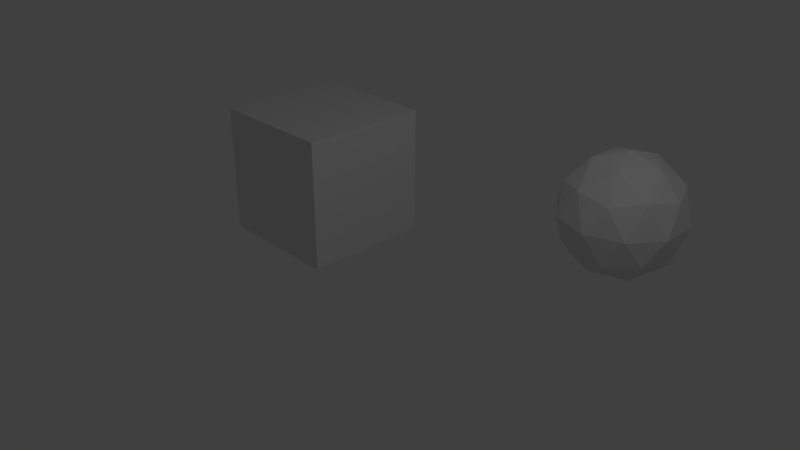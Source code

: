 # Source: CollisionDetector.blend  (saved by Blender 2.78.0; exported with 4.5.12 LTS)
import bpy
from mathutils import Matrix  # noqa: F401  (used for matrix-valued properties, if any)

bpy.ops.wm.read_factory_settings(use_empty=True)
scene = bpy.context.scene
scene.name = 'Scene'

# ---- collections
col_collection_1 = bpy.data.collections.new('Collection 1'); scene.collection.children.link(col_collection_1)

# ---- world
world_world = bpy.data.worlds.new('World'); scene.world = world_world
world_world.color = (0.05088, 0.05088, 0.05088)
world_world.use_sun_shadow = False
world_world.sun_shadow_jitter_overblur = 0.0
world_world.cycles.sampling_method = 'MANUAL'

# ---- cameras
cam_camera = bpy.data.cameras.new('Camera')
cam_camera.clip_end = 100.0
cam_camera.lens = 35.0
cam_camera.sensor_width = 32.0
cam_camera.sensor_height = 18.0
cam_camera.ortho_scale = 7.314
cam_camera.dof.focus_distance = 0.0
cam_camera.dof.aperture_fstop = 128.0

# ---- lights
light_lamp = bpy.data.lights.new('Lamp', 'POINT')
light_lamp.transmission_factor = 0.0
light_lamp.cutoff_distance = 30.0
light_lamp.energy = 100.0
light_lamp.shadow_buffer_clip_start = 1.001
light_lamp.shadow_soft_size = 0.1
light_lamp.shadow_maximum_resolution = 0.006
light_lamp.use_absolute_resolution = True

# ---- meshes
me_led_cubemesh = bpy.data.meshes.new('LED CubeMesh')
me_led_cubemesh.from_pydata([(-2.0, -2.0, -2.0), (-2.0, -2.0, -1.429), (-2.0, -2.0, -0.8571), (-2.0, -2.0, -0.2857), (-2.0, -2.0, 0.2857), (-2.0, -2.0, 0.8571), (-2.0, -2.0, 1.429), (-2.0, -2.0, 2.0), (-2.0, -1.429, -2.0), (-2.0, -1.429, -1.429), (-2.0, -1.429, -0.8571), (-2.0, -1.429, -0.2857), (-2.0, -1.429, 0.2857), (-2.0, -1.429, 0.8571), (-2.0, -1.429, 1.429), (-2.0, -1.429, 2.0), (-2.0, -0.8571, -2.0), (-2.0, -0.8571, -1.429), (-2.0, -0.8571, -0.8571), (-2.0, -0.8571, -0.2857), (-2.0, -0.8571, 0.2857), (-2.0, -0.8571, 0.8571), (-2.0, -0.8571, 1.429), (-2.0, -0.8571, 2.0), (-2.0, -0.2857, -2.0), (-2.0, -0.2857, -1.429), (-2.0, -0.2857, -0.8571), (-2.0, -0.2857, -0.2857), (-2.0, -0.2857, 0.2857), (-2.0, -0.2857, 0.8571), (-2.0, -0.2857, 1.429), (-2.0, -0.2857, 2.0), (-2.0, 0.2857, -2.0), (-2.0, 0.2857, -1.429), (-2.0, 0.2857, -0.8571), (-2.0, 0.2857, -0.2857), (-2.0, 0.2857, 0.2857), (-2.0, 0.2857, 0.8571), (-2.0, 0.2857, 1.429), (-2.0, 0.2857, 2.0), (-2.0, 0.8571, -2.0), (-2.0, 0.8571, -1.429), (-2.0, 0.8571, -0.8571), (-2.0, 0.8571, -0.2857), (-2.0, 0.8571, 0.2857), (-2.0, 0.8571, 0.8571), (-2.0, 0.8571, 1.429), (-2.0, 0.8571, 2.0), (-2.0, 1.429, -2.0), (-2.0, 1.429, -1.429), (-2.0, 1.429, -0.8571), (-2.0, 1.429, -0.2857), (-2.0, 1.429, 0.2857), (-2.0, 1.429, 0.8571), (-2.0, 1.429, 1.429), (-2.0, 1.429, 2.0), (-2.0, 2.0, -2.0), (-2.0, 2.0, -1.429), (-2.0, 2.0, -0.8571), (-2.0, 2.0, -0.2857), (-2.0, 2.0, 0.2857), (-2.0, 2.0, 0.8571), (-2.0, 2.0, 1.429), (-2.0, 2.0, 2.0), (-1.429, -2.0, -2.0), (-1.429, -2.0, -1.429), (-1.429, -2.0, -0.8571), (-1.429, -2.0, -0.2857), (-1.429, -2.0, 0.2857), (-1.429, -2.0, 0.8571), (-1.429, -2.0, 1.429), (-1.429, -2.0, 2.0), (-1.429, -1.429, -2.0), (-1.429, -1.429, -1.429), (-1.429, -1.429, -0.8571), (-1.429, -1.429, -0.2857), (-1.429, -1.429, 0.2857), (-1.429, -1.429, 0.8571), (-1.429, -1.429, 1.429), (-1.429, -1.429, 2.0), (-1.429, -0.8571, -2.0), (-1.429, -0.8571, -1.429), (-1.429, -0.8571, -0.8571), (-1.429, -0.8571, -0.2857), (-1.429, -0.8571, 0.2857), (-1.429, -0.8571, 0.8571), (-1.429, -0.8571, 1.429), (-1.429, -0.8571, 2.0), (-1.429, -0.2857, -2.0), (-1.429, -0.2857, -1.429), (-1.429, -0.2857, -0.8571), (-1.429, -0.2857, -0.2857), (-1.429, -0.2857, 0.2857), (-1.429, -0.2857, 0.8571), (-1.429, -0.2857, 1.429), (-1.429, -0.2857, 2.0), (-1.429, 0.2857, -2.0), (-1.429, 0.2857, -1.429), (-1.429, 0.2857, -0.8571), (-1.429, 0.2857, -0.2857), (-1.429, 0.2857, 0.2857), (-1.429, 0.2857, 0.8571), (-1.429, 0.2857, 1.429), (-1.429, 0.2857, 2.0), (-1.429, 0.8571, -2.0), (-1.429, 0.8571, -1.429), (-1.429, 0.8571, -0.8571), (-1.429, 0.8571, -0.2857), (-1.429, 0.8571, 0.2857), (-1.429, 0.8571, 0.8571), (-1.429, 0.8571, 1.429), (-1.429, 0.8571, 2.0), (-1.429, 1.429, -2.0), (-1.429, 1.429, -1.429), (-1.429, 1.429, -0.8571), (-1.429, 1.429, -0.2857), (-1.429, 1.429, 0.2857), (-1.429, 1.429, 0.8571), (-1.429, 1.429, 1.429), (-1.429, 1.429, 2.0), (-1.429, 2.0, -2.0), (-1.429, 2.0, -1.429), (-1.429, 2.0, -0.8571), (-1.429, 2.0, -0.2857), (-1.429, 2.0, 0.2857), (-1.429, 2.0, 0.8571), (-1.429, 2.0, 1.429), (-1.429, 2.0, 2.0), (-0.8571, -2.0, -2.0), (-0.8571, -2.0, -1.429), (-0.8571, -2.0, -0.8571), (-0.8571, -2.0, -0.2857), (-0.8571, -2.0, 0.2857), (-0.8571, -2.0, 0.8571), (-0.8571, -2.0, 1.429), (-0.8571, -2.0, 2.0), (-0.8571, -1.429, -2.0), (-0.8571, -1.429, -1.429), (-0.8571, -1.429, -0.8571), (-0.8571, -1.429, -0.2857), (-0.8571, -1.429, 0.2857), (-0.8571, -1.429, 0.8571), (-0.8571, -1.429, 1.429), (-0.8571, -1.429, 2.0), (-0.8571, -0.8571, -2.0), (-0.8571, -0.8571, -1.429), (-0.8571, -0.8571, -0.8571), (-0.8571, -0.8571, -0.2857), (-0.8571, -0.8571, 0.2857), (-0.8571, -0.8571, 0.8571), (-0.8571, -0.8571, 1.429), (-0.8571, -0.8571, 2.0), (-0.8571, -0.2857, -2.0), (-0.8571, -0.2857, -1.429), (-0.8571, -0.2857, -0.8571), (-0.8571, -0.2857, -0.2857), (-0.8571, -0.2857, 0.2857), (-0.8571, -0.2857, 0.8571), (-0.8571, -0.2857, 1.429), (-0.8571, -0.2857, 2.0), (-0.8571, 0.2857, -2.0), (-0.8571, 0.2857, -1.429), (-0.8571, 0.2857, -0.8571), (-0.8571, 0.2857, -0.2857), (-0.8571, 0.2857, 0.2857), (-0.8571, 0.2857, 0.8571), (-0.8571, 0.2857, 1.429), (-0.8571, 0.2857, 2.0), (-0.8571, 0.8571, -2.0), (-0.8571, 0.8571, -1.429), (-0.8571, 0.8571, -0.8571), (-0.8571, 0.8571, -0.2857), (-0.8571, 0.8571, 0.2857), (-0.8571, 0.8571, 0.8571), (-0.8571, 0.8571, 1.429), (-0.8571, 0.8571, 2.0), (-0.8571, 1.429, -2.0), (-0.8571, 1.429, -1.429), (-0.8571, 1.429, -0.8571), (-0.8571, 1.429, -0.2857), (-0.8571, 1.429, 0.2857), (-0.8571, 1.429, 0.8571), (-0.8571, 1.429, 1.429), (-0.8571, 1.429, 2.0), (-0.8571, 2.0, -2.0), (-0.8571, 2.0, -1.429), (-0.8571, 2.0, -0.8571), (-0.8571, 2.0, -0.2857), (-0.8571, 2.0, 0.2857), (-0.8571, 2.0, 0.8571), (-0.8571, 2.0, 1.429), (-0.8571, 2.0, 2.0), (-0.2857, -2.0, -2.0), (-0.2857, -2.0, -1.429), (-0.2857, -2.0, -0.8571), (-0.2857, -2.0, -0.2857), (-0.2857, -2.0, 0.2857), (-0.2857, -2.0, 0.8571), (-0.2857, -2.0, 1.429), (-0.2857, -2.0, 2.0), (-0.2857, -1.429, -2.0), (-0.2857, -1.429, -1.429), (-0.2857, -1.429, -0.8571), (-0.2857, -1.429, -0.2857), (-0.2857, -1.429, 0.2857), (-0.2857, -1.429, 0.8571), (-0.2857, -1.429, 1.429), (-0.2857, -1.429, 2.0), (-0.2857, -0.8571, -2.0), (-0.2857, -0.8571, -1.429), (-0.2857, -0.8571, -0.8571), (-0.2857, -0.8571, -0.2857), (-0.2857, -0.8571, 0.2857), (-0.2857, -0.8571, 0.8571), (-0.2857, -0.8571, 1.429), (-0.2857, -0.8571, 2.0), (-0.2857, -0.2857, -2.0), (-0.2857, -0.2857, -1.429), (-0.2857, -0.2857, -0.8571), (-0.2857, -0.2857, -0.2857), (-0.2857, -0.2857, 0.2857), (-0.2857, -0.2857, 0.8571), (-0.2857, -0.2857, 1.429), (-0.2857, -0.2857, 2.0), (-0.2857, 0.2857, -2.0), (-0.2857, 0.2857, -1.429), (-0.2857, 0.2857, -0.8571), (-0.2857, 0.2857, -0.2857), (-0.2857, 0.2857, 0.2857), (-0.2857, 0.2857, 0.8571), (-0.2857, 0.2857, 1.429), (-0.2857, 0.2857, 2.0), (-0.2857, 0.8571, -2.0), (-0.2857, 0.8571, -1.429), (-0.2857, 0.8571, -0.8571), (-0.2857, 0.8571, -0.2857), (-0.2857, 0.8571, 0.2857), (-0.2857, 0.8571, 0.8571), (-0.2857, 0.8571, 1.429), (-0.2857, 0.8571, 2.0), (-0.2857, 1.429, -2.0), (-0.2857, 1.429, -1.429), (-0.2857, 1.429, -0.8571), (-0.2857, 1.429, -0.2857), (-0.2857, 1.429, 0.2857), (-0.2857, 1.429, 0.8571), (-0.2857, 1.429, 1.429), (-0.2857, 1.429, 2.0), (-0.2857, 2.0, -2.0), (-0.2857, 2.0, -1.429), (-0.2857, 2.0, -0.8571), (-0.2857, 2.0, -0.2857), (-0.2857, 2.0, 0.2857), (-0.2857, 2.0, 0.8571), (-0.2857, 2.0, 1.429), (-0.2857, 2.0, 2.0), (0.2857, -2.0, -2.0), (0.2857, -2.0, -1.429), (0.2857, -2.0, -0.8571), (0.2857, -2.0, -0.2857), (0.2857, -2.0, 0.2857), (0.2857, -2.0, 0.8571), (0.2857, -2.0, 1.429), (0.2857, -2.0, 2.0), (0.2857, -1.429, -2.0), (0.2857, -1.429, -1.429), (0.2857, -1.429, -0.8571), (0.2857, -1.429, -0.2857), (0.2857, -1.429, 0.2857), (0.2857, -1.429, 0.8571), (0.2857, -1.429, 1.429), (0.2857, -1.429, 2.0), (0.2857, -0.8571, -2.0), (0.2857, -0.8571, -1.429), (0.2857, -0.8571, -0.8571), (0.2857, -0.8571, -0.2857), (0.2857, -0.8571, 0.2857), (0.2857, -0.8571, 0.8571), (0.2857, -0.8571, 1.429), (0.2857, -0.8571, 2.0), (0.2857, -0.2857, -2.0), (0.2857, -0.2857, -1.429), (0.2857, -0.2857, -0.8571), (0.2857, -0.2857, -0.2857), (0.2857, -0.2857, 0.2857), (0.2857, -0.2857, 0.8571), (0.2857, -0.2857, 1.429), (0.2857, -0.2857, 2.0), (0.2857, 0.2857, -2.0), (0.2857, 0.2857, -1.429), (0.2857, 0.2857, -0.8571), (0.2857, 0.2857, -0.2857), (0.2857, 0.2857, 0.2857), (0.2857, 0.2857, 0.8571), (0.2857, 0.2857, 1.429), (0.2857, 0.2857, 2.0), (0.2857, 0.8571, -2.0), (0.2857, 0.8571, -1.429), (0.2857, 0.8571, -0.8571), (0.2857, 0.8571, -0.2857), (0.2857, 0.8571, 0.2857), (0.2857, 0.8571, 0.8571), (0.2857, 0.8571, 1.429), (0.2857, 0.8571, 2.0), (0.2857, 1.429, -2.0), (0.2857, 1.429, -1.429), (0.2857, 1.429, -0.8571), (0.2857, 1.429, -0.2857), (0.2857, 1.429, 0.2857), (0.2857, 1.429, 0.8571), (0.2857, 1.429, 1.429), (0.2857, 1.429, 2.0), (0.2857, 2.0, -2.0), (0.2857, 2.0, -1.429), (0.2857, 2.0, -0.8571), (0.2857, 2.0, -0.2857), (0.2857, 2.0, 0.2857), (0.2857, 2.0, 0.8571), (0.2857, 2.0, 1.429), (0.2857, 2.0, 2.0), (0.8571, -2.0, -2.0), (0.8571, -2.0, -1.429), (0.8571, -2.0, -0.8571), (0.8571, -2.0, -0.2857), (0.8571, -2.0, 0.2857), (0.8571, -2.0, 0.8571), (0.8571, -2.0, 1.429), (0.8571, -2.0, 2.0), (0.8571, -1.429, -2.0), (0.8571, -1.429, -1.429), (0.8571, -1.429, -0.8571), (0.8571, -1.429, -0.2857), (0.8571, -1.429, 0.2857), (0.8571, -1.429, 0.8571), (0.8571, -1.429, 1.429), (0.8571, -1.429, 2.0), (0.8571, -0.8571, -2.0), (0.8571, -0.8571, -1.429), (0.8571, -0.8571, -0.8571), (0.8571, -0.8571, -0.2857), (0.8571, -0.8571, 0.2857), (0.8571, -0.8571, 0.8571), (0.8571, -0.8571, 1.429), (0.8571, -0.8571, 2.0), (0.8571, -0.2857, -2.0), (0.8571, -0.2857, -1.429), (0.8571, -0.2857, -0.8571), (0.8571, -0.2857, -0.2857), (0.8571, -0.2857, 0.2857), (0.8571, -0.2857, 0.8571), (0.8571, -0.2857, 1.429), (0.8571, -0.2857, 2.0), (0.8571, 0.2857, -2.0), (0.8571, 0.2857, -1.429), (0.8571, 0.2857, -0.8571), (0.8571, 0.2857, -0.2857), (0.8571, 0.2857, 0.2857), (0.8571, 0.2857, 0.8571), (0.8571, 0.2857, 1.429), (0.8571, 0.2857, 2.0), (0.8571, 0.8571, -2.0), (0.8571, 0.8571, -1.429), (0.8571, 0.8571, -0.8571), (0.8571, 0.8571, -0.2857), (0.8571, 0.8571, 0.2857), (0.8571, 0.8571, 0.8571), (0.8571, 0.8571, 1.429), (0.8571, 0.8571, 2.0), (0.8571, 1.429, -2.0), (0.8571, 1.429, -1.429), (0.8571, 1.429, -0.8571), (0.8571, 1.429, -0.2857), (0.8571, 1.429, 0.2857), (0.8571, 1.429, 0.8571), (0.8571, 1.429, 1.429), (0.8571, 1.429, 2.0), (0.8571, 2.0, -2.0), (0.8571, 2.0, -1.429), (0.8571, 2.0, -0.8571), (0.8571, 2.0, -0.2857), (0.8571, 2.0, 0.2857), (0.8571, 2.0, 0.8571), (0.8571, 2.0, 1.429), (0.8571, 2.0, 2.0), (1.429, -2.0, -2.0), (1.429, -2.0, -1.429), (1.429, -2.0, -0.8571), (1.429, -2.0, -0.2857), (1.429, -2.0, 0.2857), (1.429, -2.0, 0.8571), (1.429, -2.0, 1.429), (1.429, -2.0, 2.0), (1.429, -1.429, -2.0), (1.429, -1.429, -1.429), (1.429, -1.429, -0.8571), (1.429, -1.429, -0.2857), (1.429, -1.429, 0.2857), (1.429, -1.429, 0.8571), (1.429, -1.429, 1.429), (1.429, -1.429, 2.0), (1.429, -0.8571, -2.0), (1.429, -0.8571, -1.429), (1.429, -0.8571, -0.8571), (1.429, -0.8571, -0.2857), (1.429, -0.8571, 0.2857), (1.429, -0.8571, 0.8571), (1.429, -0.8571, 1.429), (1.429, -0.8571, 2.0), (1.429, -0.2857, -2.0), (1.429, -0.2857, -1.429), (1.429, -0.2857, -0.8571), (1.429, -0.2857, -0.2857), (1.429, -0.2857, 0.2857), (1.429, -0.2857, 0.8571), (1.429, -0.2857, 1.429), (1.429, -0.2857, 2.0), (1.429, 0.2857, -2.0), (1.429, 0.2857, -1.429), (1.429, 0.2857, -0.8571), (1.429, 0.2857, -0.2857), (1.429, 0.2857, 0.2857), (1.429, 0.2857, 0.8571), (1.429, 0.2857, 1.429), (1.429, 0.2857, 2.0), (1.429, 0.8571, -2.0), (1.429, 0.8571, -1.429), (1.429, 0.8571, -0.8571), (1.429, 0.8571, -0.2857), (1.429, 0.8571, 0.2857), (1.429, 0.8571, 0.8571), (1.429, 0.8571, 1.429), (1.429, 0.8571, 2.0), (1.429, 1.429, -2.0), (1.429, 1.429, -1.429), (1.429, 1.429, -0.8571), (1.429, 1.429, -0.2857), (1.429, 1.429, 0.2857), (1.429, 1.429, 0.8571), (1.429, 1.429, 1.429), (1.429, 1.429, 2.0), (1.429, 2.0, -2.0), (1.429, 2.0, -1.429), (1.429, 2.0, -0.8571), (1.429, 2.0, -0.2857), (1.429, 2.0, 0.2857), (1.429, 2.0, 0.8571), (1.429, 2.0, 1.429), (1.429, 2.0, 2.0), (2.0, -2.0, -2.0), (2.0, -2.0, -1.429), (2.0, -2.0, -0.8571), (2.0, -2.0, -0.2857), (2.0, -2.0, 0.2857), (2.0, -2.0, 0.8571), (2.0, -2.0, 1.429), (2.0, -2.0, 2.0), (2.0, -1.429, -2.0), (2.0, -1.429, -1.429), (2.0, -1.429, -0.8571), (2.0, -1.429, -0.2857), (2.0, -1.429, 0.2857), (2.0, -1.429, 0.8571), (2.0, -1.429, 1.429), (2.0, -1.429, 2.0), (2.0, -0.8571, -2.0), (2.0, -0.8571, -1.429), (2.0, -0.8571, -0.8571), (2.0, -0.8571, -0.2857), (2.0, -0.8571, 0.2857), (2.0, -0.8571, 0.8571), (2.0, -0.8571, 1.429), (2.0, -0.8571, 2.0), (2.0, -0.2857, -2.0), (2.0, -0.2857, -1.429), (2.0, -0.2857, -0.8571), (2.0, -0.2857, -0.2857), (2.0, -0.2857, 0.2857), (2.0, -0.2857, 0.8571), (2.0, -0.2857, 1.429), (2.0, -0.2857, 2.0), (2.0, 0.2857, -2.0), (2.0, 0.2857, -1.429), (2.0, 0.2857, -0.8571), (2.0, 0.2857, -0.2857), (2.0, 0.2857, 0.2857), (2.0, 0.2857, 0.8571), (2.0, 0.2857, 1.429), (2.0, 0.2857, 2.0), (2.0, 0.8571, -2.0), (2.0, 0.8571, -1.429), (2.0, 0.8571, -0.8571), (2.0, 0.8571, -0.2857), (2.0, 0.8571, 0.2857), (2.0, 0.8571, 0.8571), (2.0, 0.8571, 1.429), (2.0, 0.8571, 2.0), (2.0, 1.429, -2.0), (2.0, 1.429, -1.429), (2.0, 1.429, -0.8571), (2.0, 1.429, -0.2857), (2.0, 1.429, 0.2857), (2.0, 1.429, 0.8571), (2.0, 1.429, 1.429), (2.0, 1.429, 2.0), (2.0, 2.0, -2.0), (2.0, 2.0, -1.429), (2.0, 2.0, -0.8571), (2.0, 2.0, -0.2857), (2.0, 2.0, 0.2857), (2.0, 2.0, 0.8571), (2.0, 2.0, 1.429), (2.0, 2.0, 2.0)], [], [])
me_led_cubemesh.use_remesh_preserve_volume = False
me_led_cubemesh.use_remesh_preserve_attributes = False
me_led_cubemesh.use_mirror_vertex_groups = False
me_led_cubemesh.update()
me_icosphere = bpy.data.meshes.new('Icosphere')
me_icosphere.from_pydata([(0.0, 0.0, -1.0), (0.7236, -0.5257, -0.4472), (-0.2764, -0.8506, -0.4472), (-0.8944, 0.0, -0.4472), (-0.2764, 0.8506, -0.4472), (0.7236, 0.5257, -0.4472), (0.2764, -0.8506, 0.4472), (-0.7236, -0.5257, 0.4472), (-0.7236, 0.5257, 0.4472), (0.2764, 0.8506, 0.4472), (0.8944, 0.0, 0.4472), (0.0, 0.0, 1.0), (-0.1625, -0.5, -0.8507), (0.4253, -0.309, -0.8507), (0.2629, -0.809, -0.5257), (0.8506, 0.0, -0.5257), (0.4253, 0.309, -0.8507), (-0.5257, 0.0, -0.8507), (-0.6882, -0.5, -0.5257), (-0.1625, 0.5, -0.8507), (-0.6882, 0.5, -0.5257), (0.2629, 0.809, -0.5257), (0.9511, -0.309, 0.0), (0.9511, 0.309, 0.0), (0.0, -1.0, 0.0), (0.5878, -0.809, 0.0), (-0.9511, -0.309, 0.0), (-0.5878, -0.809, 0.0), (-0.5878, 0.809, 0.0), (-0.9511, 0.309, 0.0), (0.5878, 0.809, 0.0), (0.0, 1.0, 0.0), (0.6882, -0.5, 0.5257), (-0.2629, -0.809, 0.5257), (-0.8506, 0.0, 0.5257), (-0.2629, 0.809, 0.5257), (0.6882, 0.5, 0.5257), (0.1625, -0.5, 0.8507), (0.5257, 0.0, 0.8507), (-0.4253, -0.309, 0.8507), (-0.4253, 0.309, 0.8507), (0.1625, 0.5, 0.8507)], [], [(0, 13, 12), (1, 13, 15), (0, 12, 17), (0, 17, 19), (0, 19, 16), (1, 15, 22), (2, 14, 24), (3, 18, 26), (4, 20, 28), (5, 21, 30), (1, 22, 25), (2, 24, 27), (3, 26, 29), (4, 28, 31), (5, 30, 23), (6, 32, 37), (7, 33, 39), (8, 34, 40), (9, 35, 41), (10, 36, 38), (38, 41, 11), (38, 36, 41), (36, 9, 41), (41, 40, 11), (41, 35, 40), (35, 8, 40), (40, 39, 11), (40, 34, 39), (34, 7, 39), (39, 37, 11), (39, 33, 37), (33, 6, 37), (37, 38, 11), (37, 32, 38), (32, 10, 38), (23, 36, 10), (23, 30, 36), (30, 9, 36), (31, 35, 9), (31, 28, 35), (28, 8, 35), (29, 34, 8), (29, 26, 34), (26, 7, 34), (27, 33, 7), (27, 24, 33), (24, 6, 33), (25, 32, 6), (25, 22, 32), (22, 10, 32), (30, 31, 9), (30, 21, 31), (21, 4, 31), (28, 29, 8), (28, 20, 29), (20, 3, 29), (26, 27, 7), (26, 18, 27), (18, 2, 27), (24, 25, 6), (24, 14, 25), (14, 1, 25), (22, 23, 10), (22, 15, 23), (15, 5, 23), (16, 21, 5), (16, 19, 21), (19, 4, 21), (19, 20, 4), (19, 17, 20), (17, 3, 20), (17, 18, 3), (17, 12, 18), (12, 2, 18), (15, 16, 5), (15, 13, 16), (13, 0, 16), (12, 14, 2), (12, 13, 14), (13, 1, 14)])
me_icosphere.use_remesh_preserve_volume = False
me_icosphere.use_remesh_preserve_attributes = False
me_icosphere.use_mirror_vertex_groups = False
me_icosphere.update()
me_cube_001 = bpy.data.meshes.new('Cube.001')
me_cube_001.from_pydata([(-1.0, -1.0, -1.0), (-1.0, -1.0, 1.0), (-1.0, 1.0, -1.0), (-1.0, 1.0, 1.0), (1.0, -1.0, -1.0), (1.0, -1.0, 1.0), (1.0, 1.0, -1.0), (1.0, 1.0, 1.0)], [], [(0, 1, 3, 2), (2, 3, 7, 6), (6, 7, 5, 4), (4, 5, 1, 0), (2, 6, 4, 0), (7, 3, 1, 5)])
me_cube_001.use_remesh_preserve_volume = False
me_cube_001.use_remesh_preserve_attributes = False
me_cube_001.use_mirror_vertex_groups = False
me_cube_001.update()
me_cube_002 = bpy.data.meshes.new('Cube.002')
me_cube_002.from_pydata([(-1.0, -1.0, -1.0), (-1.0, -1.0, 1.0), (-1.0, 1.0, -1.0), (-1.0, 1.0, 1.0), (1.0, -1.0, -1.0), (1.0, -1.0, 1.0), (1.0, 1.0, -1.0), (1.0, 1.0, 1.0)], [], [(0, 1, 3, 2), (2, 3, 7, 6), (6, 7, 5, 4), (4, 5, 1, 0), (2, 6, 4, 0), (7, 3, 1, 5)])
me_cube_002.use_remesh_preserve_volume = False
me_cube_002.use_remesh_preserve_attributes = False
me_cube_002.use_mirror_vertex_groups = False
me_cube_002.update()

# ---- objects
ob_led_cube = bpy.data.objects.new('LED Cube', me_led_cubemesh)
ob_icosphere = bpy.data.objects.new('Icosphere', me_icosphere)
ob_cube_001 = bpy.data.objects.new('Cube.001', me_cube_001)
ob_cube = bpy.data.objects.new('Cube', me_cube_002)
ob_lamp = bpy.data.objects.new('Lamp', light_lamp)
ob_camera = bpy.data.objects.new('Camera', cam_camera)

# ---- transforms, parenting, visibility, modifiers, constraints
ob_led_cube.location = (0.0, 0.0, 0.0)
ob_led_cube.scale = (0.4322, 0.4322, 0.4322)
ob_led_cube.show_name = True
ob_led_cube.lineart.crease_threshold = 0.0
ob_icosphere.location = (1.264, 3.858, -0.2501)
ob_icosphere.display_type = 'WIRE'
ob_icosphere.lineart.crease_threshold = 0.0
ob_cube_001.location = (-0.1337, -0.1492, 5.423)
ob_cube_001.lineart.crease_threshold = 0.0
ob_cube.location = (-2.547, 1.328, 0.0)
ob_cube.lineart.crease_threshold = 0.0
ob_lamp.location = (4.076, 1.005, 5.904)
ob_lamp.rotation_euler = (0.6503, 0.05522, 1.866)
ob_lamp.lock_rotations_4d = False
ob_lamp.empty_display_type = 'ARROWS'
ob_lamp.color = (0.0, 0.0, 0.0, 0.0)
ob_lamp.lineart.crease_threshold = 0.0
ob_camera.location = (7.481, -6.508, 5.344)
ob_camera.rotation_euler = (1.109, 0.0, 0.8149)
ob_camera.lock_rotations_4d = False
ob_camera.empty_display_type = 'ARROWS'
ob_camera.color = (0.0, 0.0, 0.0, 0.0)
ob_camera.display_type = 'WIRE'
ob_camera.lineart.crease_threshold = 0.0

# ---- collection membership
col_collection_1.objects.link(ob_led_cube)
col_collection_1.objects.link(ob_icosphere)
col_collection_1.objects.link(ob_cube_001)
col_collection_1.objects.link(ob_cube)
col_collection_1.objects.link(ob_lamp)
col_collection_1.objects.link(ob_camera)

# ---- scene / render settings (as saved in the file)
scene.camera = ob_camera
scene.frame_start = 1; scene.frame_end = 250; scene.frame_set(28)
scene.render.engine = 'BLENDER_EEVEE_NEXT'
scene.render.resolution_percentage = 50
scene.render.dither_intensity = 0.0
scene.cycles.use_denoising = False
scene.cycles.samples = 128
scene.cycles.sampling_pattern = 'TABULATED_SOBOL'
scene.cycles.light_sampling_threshold = 0.0
scene.cycles.use_adaptive_sampling = False
scene.cycles.use_light_tree = False
scene.cycles.blur_glossy = 0.0
scene.cycles.sample_clamp_indirect = 0.0
scene.view_settings.view_transform = 'Standard'
bpy.context.view_layer.update()
